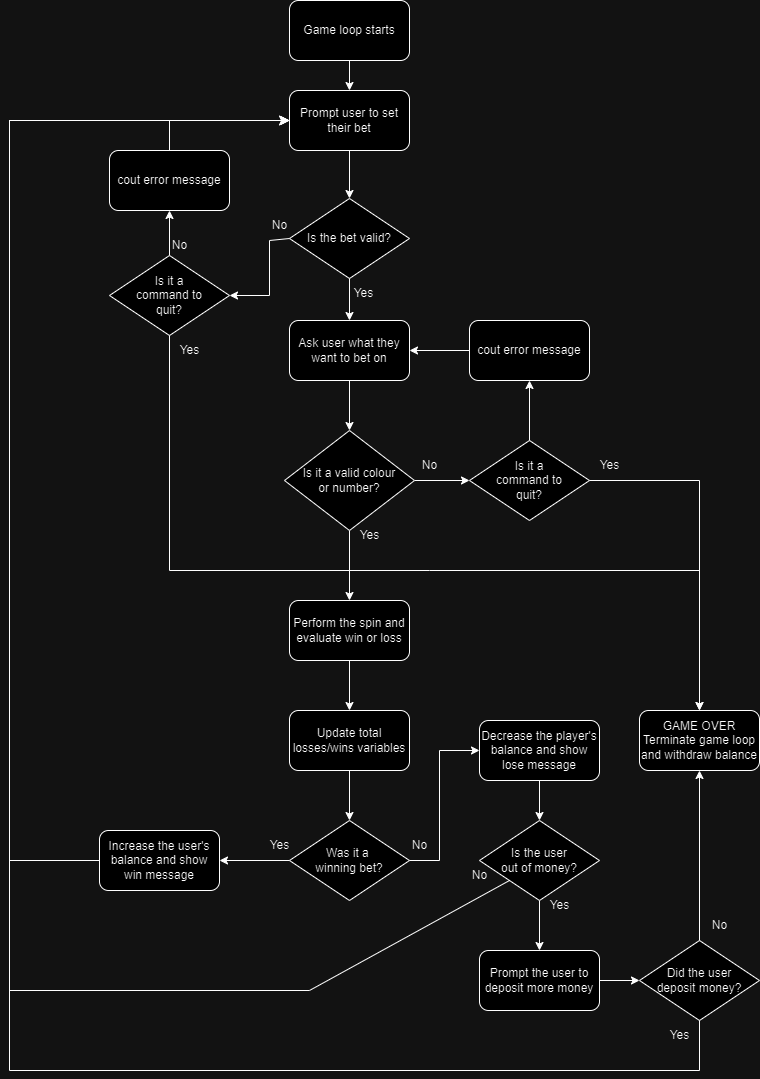

The diagram above was exported from draw.io. Its source (the exported page's mxGraphModel, read from the mxfile embedded in the PNG):
<mxGraphModel dx="1728" dy="987" grid="1" gridSize="10" guides="1" tooltips="1" connect="1" arrows="1" fold="1" page="1" pageScale="1" pageWidth="827" pageHeight="1169" math="0" shadow="0">
  <root>
    <mxCell id="WIyWlLk6GJQsqaUBKTNV-0" />
    <mxCell id="WIyWlLk6GJQsqaUBKTNV-1" parent="WIyWlLk6GJQsqaUBKTNV-0" />
    <mxCell id="ddhivk2umT3JVNnnYqMu-2" value="Game loop starts" style="rounded=1;whiteSpace=wrap;html=1;" parent="WIyWlLk6GJQsqaUBKTNV-1" vertex="1">
      <mxGeometry x="340" y="290" width="120" height="60" as="geometry" />
    </mxCell>
    <mxCell id="ddhivk2umT3JVNnnYqMu-12" value="" style="endArrow=classic;html=1;rounded=0;exitX=0.5;exitY=1;exitDx=0;exitDy=0;entryX=0.5;entryY=0;entryDx=0;entryDy=0;" parent="WIyWlLk6GJQsqaUBKTNV-1" target="ddhivk2umT3JVNnnYqMu-17" edge="1">
      <mxGeometry width="50" height="50" relative="1" as="geometry">
        <mxPoint x="400" y="350" as="sourcePoint" />
        <mxPoint x="410" y="410" as="targetPoint" />
      </mxGeometry>
    </mxCell>
    <mxCell id="ddhivk2umT3JVNnnYqMu-17" value="Prompt user to set their bet" style="rounded=1;whiteSpace=wrap;html=1;" parent="WIyWlLk6GJQsqaUBKTNV-1" vertex="1">
      <mxGeometry x="340" y="380" width="120" height="60" as="geometry" />
    </mxCell>
    <mxCell id="ddhivk2umT3JVNnnYqMu-18" value="Is the bet valid?" style="rhombus;whiteSpace=wrap;html=1;" parent="WIyWlLk6GJQsqaUBKTNV-1" vertex="1">
      <mxGeometry x="340" y="488" width="120" height="80" as="geometry" />
    </mxCell>
    <mxCell id="ddhivk2umT3JVNnnYqMu-19" value="" style="endArrow=classic;html=1;rounded=0;exitX=0.5;exitY=1;exitDx=0;exitDy=0;entryX=0.5;entryY=0;entryDx=0;entryDy=0;" parent="WIyWlLk6GJQsqaUBKTNV-1" source="ddhivk2umT3JVNnnYqMu-17" target="ddhivk2umT3JVNnnYqMu-18" edge="1">
      <mxGeometry width="50" height="50" relative="1" as="geometry">
        <mxPoint x="390" y="580" as="sourcePoint" />
        <mxPoint x="440" y="530" as="targetPoint" />
      </mxGeometry>
    </mxCell>
    <mxCell id="ddhivk2umT3JVNnnYqMu-20" value="" style="endArrow=classic;html=1;rounded=0;exitX=0.5;exitY=1;exitDx=0;exitDy=0;entryX=0.5;entryY=0;entryDx=0;entryDy=0;" parent="WIyWlLk6GJQsqaUBKTNV-1" source="ddhivk2umT3JVNnnYqMu-52" target="AnWH0_7DRZrItkHmSylR-14" edge="1">
      <mxGeometry width="50" height="50" relative="1" as="geometry">
        <mxPoint x="700" y="950" as="sourcePoint" />
        <mxPoint x="680" y="1040" as="targetPoint" />
      </mxGeometry>
    </mxCell>
    <mxCell id="ddhivk2umT3JVNnnYqMu-27" value="" style="endArrow=classic;html=1;rounded=0;exitX=1;exitY=0.5;exitDx=0;exitDy=0;entryX=0;entryY=0.5;entryDx=0;entryDy=0;" parent="WIyWlLk6GJQsqaUBKTNV-1" source="ddhivk2umT3JVNnnYqMu-34" target="ddhivk2umT3JVNnnYqMu-64" edge="1">
      <mxGeometry width="50" height="50" relative="1" as="geometry">
        <mxPoint x="230" y="690" as="sourcePoint" />
        <mxPoint x="510" y="700" as="targetPoint" />
        <Array as="points" />
      </mxGeometry>
    </mxCell>
    <mxCell id="ddhivk2umT3JVNnnYqMu-28" value="" style="endArrow=classic;html=1;rounded=0;exitX=0.5;exitY=1;exitDx=0;exitDy=0;entryX=0.5;entryY=0;entryDx=0;entryDy=0;" parent="WIyWlLk6GJQsqaUBKTNV-1" source="ddhivk2umT3JVNnnYqMu-34" target="ddhivk2umT3JVNnnYqMu-39" edge="1">
      <mxGeometry width="50" height="50" relative="1" as="geometry">
        <mxPoint x="450" y="800" as="sourcePoint" />
        <mxPoint x="400" y="800" as="targetPoint" />
      </mxGeometry>
    </mxCell>
    <mxCell id="ddhivk2umT3JVNnnYqMu-29" value="" style="endArrow=classic;html=1;rounded=0;exitX=0.5;exitY=1;exitDx=0;exitDy=0;entryX=0.5;entryY=0;entryDx=0;entryDy=0;" parent="WIyWlLk6GJQsqaUBKTNV-1" source="ddhivk2umT3JVNnnYqMu-18" edge="1" target="AnWH0_7DRZrItkHmSylR-7">
      <mxGeometry width="50" height="50" relative="1" as="geometry">
        <mxPoint x="390" y="580" as="sourcePoint" />
        <mxPoint x="440" y="580" as="targetPoint" />
      </mxGeometry>
    </mxCell>
    <mxCell id="ddhivk2umT3JVNnnYqMu-30" value="" style="endArrow=classic;html=1;rounded=0;exitX=0.5;exitY=0;exitDx=0;exitDy=0;entryX=0;entryY=0.5;entryDx=0;entryDy=0;" parent="WIyWlLk6GJQsqaUBKTNV-1" source="ddhivk2umT3JVNnnYqMu-31" target="ddhivk2umT3JVNnnYqMu-17" edge="1">
      <mxGeometry width="50" height="50" relative="1" as="geometry">
        <mxPoint x="390" y="580" as="sourcePoint" />
        <mxPoint x="280" y="420" as="targetPoint" />
        <Array as="points">
          <mxPoint x="220" y="410" />
        </Array>
      </mxGeometry>
    </mxCell>
    <mxCell id="ddhivk2umT3JVNnnYqMu-32" value="" style="endArrow=classic;html=1;rounded=0;exitX=0;exitY=0.5;exitDx=0;exitDy=0;entryX=1;entryY=0.5;entryDx=0;entryDy=0;" parent="WIyWlLk6GJQsqaUBKTNV-1" source="ddhivk2umT3JVNnnYqMu-18" target="AnWH0_7DRZrItkHmSylR-1" edge="1">
      <mxGeometry width="50" height="50" relative="1" as="geometry">
        <mxPoint x="320" y="530" as="sourcePoint" />
        <mxPoint x="300" y="580" as="targetPoint" />
        <Array as="points">
          <mxPoint x="320" y="530" />
          <mxPoint x="320" y="585" />
        </Array>
      </mxGeometry>
    </mxCell>
    <mxCell id="ddhivk2umT3JVNnnYqMu-31" value="cout error message" style="rounded=1;whiteSpace=wrap;html=1;" parent="WIyWlLk6GJQsqaUBKTNV-1" vertex="1">
      <mxGeometry x="160" y="440" width="120" height="60" as="geometry" />
    </mxCell>
    <mxCell id="ddhivk2umT3JVNnnYqMu-34" value="Is it a valid colour&lt;div&gt;or number?&lt;/div&gt;" style="rhombus;whiteSpace=wrap;html=1;" parent="WIyWlLk6GJQsqaUBKTNV-1" vertex="1">
      <mxGeometry x="335" y="720" width="130" height="100" as="geometry" />
    </mxCell>
    <mxCell id="ddhivk2umT3JVNnnYqMu-35" value="No" style="text;html=1;align=center;verticalAlign=middle;resizable=0;points=[];autosize=1;strokeColor=none;fillColor=none;" parent="WIyWlLk6GJQsqaUBKTNV-1" vertex="1">
      <mxGeometry x="460" y="740" width="40" height="30" as="geometry" />
    </mxCell>
    <mxCell id="ddhivk2umT3JVNnnYqMu-36" value="Yes" style="text;html=1;align=center;verticalAlign=middle;resizable=0;points=[];autosize=1;strokeColor=none;fillColor=none;" parent="WIyWlLk6GJQsqaUBKTNV-1" vertex="1">
      <mxGeometry x="394" y="568" width="40" height="30" as="geometry" />
    </mxCell>
    <mxCell id="ddhivk2umT3JVNnnYqMu-37" value="No" style="text;html=1;align=center;verticalAlign=middle;resizable=0;points=[];autosize=1;strokeColor=none;fillColor=none;" parent="WIyWlLk6GJQsqaUBKTNV-1" vertex="1">
      <mxGeometry x="310" y="500" width="40" height="30" as="geometry" />
    </mxCell>
    <mxCell id="ddhivk2umT3JVNnnYqMu-39" value="Perform the spin and evaluate win or loss" style="rounded=1;whiteSpace=wrap;html=1;" parent="WIyWlLk6GJQsqaUBKTNV-1" vertex="1">
      <mxGeometry x="340" y="890" width="120" height="60" as="geometry" />
    </mxCell>
    <mxCell id="ddhivk2umT3JVNnnYqMu-40" value="" style="endArrow=classic;html=1;rounded=0;exitX=0.5;exitY=1;exitDx=0;exitDy=0;entryX=0.5;entryY=0;entryDx=0;entryDy=0;" parent="WIyWlLk6GJQsqaUBKTNV-1" source="ddhivk2umT3JVNnnYqMu-39" target="AnWH0_7DRZrItkHmSylR-26" edge="1">
      <mxGeometry width="50" height="50" relative="1" as="geometry">
        <mxPoint x="310" y="910" as="sourcePoint" />
        <mxPoint x="400" y="1000" as="targetPoint" />
      </mxGeometry>
    </mxCell>
    <mxCell id="ddhivk2umT3JVNnnYqMu-41" value="Was it a&amp;nbsp;&lt;div&gt;winning bet?&lt;/div&gt;" style="rhombus;whiteSpace=wrap;html=1;" parent="WIyWlLk6GJQsqaUBKTNV-1" vertex="1">
      <mxGeometry x="340" y="1110" width="120" height="80" as="geometry" />
    </mxCell>
    <mxCell id="ddhivk2umT3JVNnnYqMu-45" value="Yes" style="text;html=1;align=center;verticalAlign=middle;resizable=0;points=[];autosize=1;strokeColor=none;fillColor=none;" parent="WIyWlLk6GJQsqaUBKTNV-1" vertex="1">
      <mxGeometry x="310" y="1120" width="40" height="30" as="geometry" />
    </mxCell>
    <mxCell id="ddhivk2umT3JVNnnYqMu-48" value="" style="endArrow=classic;html=1;rounded=0;exitX=0;exitY=0.5;exitDx=0;exitDy=0;entryX=1;entryY=0.5;entryDx=0;entryDy=0;" parent="WIyWlLk6GJQsqaUBKTNV-1" source="AnWH0_7DRZrItkHmSylR-9" target="AnWH0_7DRZrItkHmSylR-7" edge="1">
      <mxGeometry width="50" height="50" relative="1" as="geometry">
        <mxPoint x="650" y="700" as="sourcePoint" />
        <mxPoint x="640" y="310" as="targetPoint" />
      </mxGeometry>
    </mxCell>
    <mxCell id="ddhivk2umT3JVNnnYqMu-49" value="Yes" style="text;html=1;align=center;verticalAlign=middle;resizable=0;points=[];autosize=1;strokeColor=none;fillColor=none;" parent="WIyWlLk6GJQsqaUBKTNV-1" vertex="1">
      <mxGeometry x="640" y="740" width="40" height="30" as="geometry" />
    </mxCell>
    <mxCell id="ddhivk2umT3JVNnnYqMu-50" value="&lt;div&gt;Yes&lt;/div&gt;" style="text;html=1;align=center;verticalAlign=middle;resizable=0;points=[];autosize=1;strokeColor=none;fillColor=none;" parent="WIyWlLk6GJQsqaUBKTNV-1" vertex="1">
      <mxGeometry x="400" y="810" width="40" height="30" as="geometry" />
    </mxCell>
    <mxCell id="ddhivk2umT3JVNnnYqMu-52" value="Is the user&lt;div&gt;out of money?&lt;/div&gt;" style="rhombus;whiteSpace=wrap;html=1;" parent="WIyWlLk6GJQsqaUBKTNV-1" vertex="1">
      <mxGeometry x="530" y="1110" width="120" height="80" as="geometry" />
    </mxCell>
    <mxCell id="ddhivk2umT3JVNnnYqMu-54" value="No" style="text;html=1;align=center;verticalAlign=middle;resizable=0;points=[];autosize=1;strokeColor=none;fillColor=none;" parent="WIyWlLk6GJQsqaUBKTNV-1" vertex="1">
      <mxGeometry x="450" y="1120" width="40" height="30" as="geometry" />
    </mxCell>
    <mxCell id="ddhivk2umT3JVNnnYqMu-55" value="GAME OVER&lt;div&gt;Terminate game loop and withdraw balance&lt;/div&gt;" style="rounded=1;whiteSpace=wrap;html=1;" parent="WIyWlLk6GJQsqaUBKTNV-1" vertex="1">
      <mxGeometry x="690" y="1000" width="120" height="60" as="geometry" />
    </mxCell>
    <mxCell id="ddhivk2umT3JVNnnYqMu-56" value="Yes" style="text;html=1;align=center;verticalAlign=middle;resizable=0;points=[];autosize=1;strokeColor=none;fillColor=none;" parent="WIyWlLk6GJQsqaUBKTNV-1" vertex="1">
      <mxGeometry x="710" y="1310" width="40" height="30" as="geometry" />
    </mxCell>
    <mxCell id="ddhivk2umT3JVNnnYqMu-58" value="" style="edgeStyle=segmentEdgeStyle;endArrow=classic;html=1;curved=0;rounded=0;endSize=8;startSize=8;sourcePerimeterSpacing=0;targetPerimeterSpacing=0;entryX=0;entryY=0.5;entryDx=0;entryDy=0;exitX=0;exitY=0.5;exitDx=0;exitDy=0;" parent="WIyWlLk6GJQsqaUBKTNV-1" source="ddhivk2umT3JVNnnYqMu-59" target="ddhivk2umT3JVNnnYqMu-17" edge="1">
      <mxGeometry width="100" relative="1" as="geometry">
        <mxPoint x="60" y="1010.0000000000002" as="sourcePoint" />
        <mxPoint x="170" y="440" as="targetPoint" />
        <Array as="points">
          <mxPoint x="60" y="1150" />
          <mxPoint x="60" y="410" />
        </Array>
      </mxGeometry>
    </mxCell>
    <mxCell id="ddhivk2umT3JVNnnYqMu-59" value="Increase the user's balance and show win message" style="rounded=1;whiteSpace=wrap;html=1;" parent="WIyWlLk6GJQsqaUBKTNV-1" vertex="1">
      <mxGeometry x="150" y="1120" width="120" height="60" as="geometry" />
    </mxCell>
    <mxCell id="ddhivk2umT3JVNnnYqMu-60" value="Decrease the player's balance and show lose message" style="rounded=1;whiteSpace=wrap;html=1;" parent="WIyWlLk6GJQsqaUBKTNV-1" vertex="1">
      <mxGeometry x="530" y="1010" width="120" height="60" as="geometry" />
    </mxCell>
    <mxCell id="ddhivk2umT3JVNnnYqMu-64" value="Is it a&lt;div&gt;command to&lt;/div&gt;&lt;div&gt;quit?&lt;/div&gt;" style="rhombus;whiteSpace=wrap;html=1;" parent="WIyWlLk6GJQsqaUBKTNV-1" vertex="1">
      <mxGeometry x="520" y="730" width="120" height="80" as="geometry" />
    </mxCell>
    <mxCell id="ddhivk2umT3JVNnnYqMu-65" value="" style="endArrow=classic;html=1;rounded=0;exitX=0.5;exitY=0;exitDx=0;exitDy=0;entryX=0.5;entryY=1;entryDx=0;entryDy=0;" parent="WIyWlLk6GJQsqaUBKTNV-1" source="ddhivk2umT3JVNnnYqMu-64" target="AnWH0_7DRZrItkHmSylR-9" edge="1">
      <mxGeometry width="50" height="50" relative="1" as="geometry">
        <mxPoint x="430" y="670" as="sourcePoint" />
        <mxPoint x="580" y="690" as="targetPoint" />
      </mxGeometry>
    </mxCell>
    <mxCell id="ddhivk2umT3JVNnnYqMu-67" value="" style="endArrow=classic;html=1;rounded=0;exitX=1;exitY=0.5;exitDx=0;exitDy=0;entryX=0.5;entryY=0;entryDx=0;entryDy=0;" parent="WIyWlLk6GJQsqaUBKTNV-1" source="ddhivk2umT3JVNnnYqMu-64" target="ddhivk2umT3JVNnnYqMu-55" edge="1">
      <mxGeometry width="50" height="50" relative="1" as="geometry">
        <mxPoint x="680" y="600" as="sourcePoint" />
        <mxPoint x="770" y="630" as="targetPoint" />
        <Array as="points">
          <mxPoint x="750" y="770" />
        </Array>
      </mxGeometry>
    </mxCell>
    <mxCell id="AnWH0_7DRZrItkHmSylR-1" value="Is it a&lt;div&gt;command to&lt;/div&gt;&lt;div&gt;quit?&lt;/div&gt;" style="rhombus;whiteSpace=wrap;html=1;" vertex="1" parent="WIyWlLk6GJQsqaUBKTNV-1">
      <mxGeometry x="160" y="545" width="120" height="80" as="geometry" />
    </mxCell>
    <mxCell id="AnWH0_7DRZrItkHmSylR-3" value="Yes" style="text;html=1;align=center;verticalAlign=middle;resizable=0;points=[];autosize=1;strokeColor=none;fillColor=none;" vertex="1" parent="WIyWlLk6GJQsqaUBKTNV-1">
      <mxGeometry x="220" y="625" width="40" height="30" as="geometry" />
    </mxCell>
    <mxCell id="AnWH0_7DRZrItkHmSylR-4" value="" style="endArrow=classic;html=1;rounded=0;exitX=0.5;exitY=0;exitDx=0;exitDy=0;entryX=0.5;entryY=1;entryDx=0;entryDy=0;" edge="1" parent="WIyWlLk6GJQsqaUBKTNV-1" source="AnWH0_7DRZrItkHmSylR-1" target="ddhivk2umT3JVNnnYqMu-31">
      <mxGeometry width="50" height="50" relative="1" as="geometry">
        <mxPoint x="310" y="540" as="sourcePoint" />
        <mxPoint x="510" y="530" as="targetPoint" />
      </mxGeometry>
    </mxCell>
    <mxCell id="AnWH0_7DRZrItkHmSylR-5" value="No" style="text;html=1;align=center;verticalAlign=middle;resizable=0;points=[];autosize=1;strokeColor=none;fillColor=none;" vertex="1" parent="WIyWlLk6GJQsqaUBKTNV-1">
      <mxGeometry x="210" y="520" width="40" height="30" as="geometry" />
    </mxCell>
    <mxCell id="AnWH0_7DRZrItkHmSylR-6" value="" style="endArrow=classic;html=1;rounded=0;exitX=0.5;exitY=1;exitDx=0;exitDy=0;entryX=0.5;entryY=0;entryDx=0;entryDy=0;" edge="1" parent="WIyWlLk6GJQsqaUBKTNV-1" source="AnWH0_7DRZrItkHmSylR-1" target="ddhivk2umT3JVNnnYqMu-55">
      <mxGeometry width="50" height="50" relative="1" as="geometry">
        <mxPoint x="210" y="630" as="sourcePoint" />
        <mxPoint x="750" y="880" as="targetPoint" />
        <Array as="points">
          <mxPoint x="220" y="860" />
          <mxPoint x="480" y="860" />
          <mxPoint x="750" y="860" />
        </Array>
      </mxGeometry>
    </mxCell>
    <mxCell id="AnWH0_7DRZrItkHmSylR-7" value="Ask user what they want to bet on" style="rounded=1;whiteSpace=wrap;html=1;" vertex="1" parent="WIyWlLk6GJQsqaUBKTNV-1">
      <mxGeometry x="340" y="610" width="120" height="60" as="geometry" />
    </mxCell>
    <mxCell id="AnWH0_7DRZrItkHmSylR-8" value="" style="endArrow=classic;html=1;rounded=0;exitX=0.5;exitY=1;exitDx=0;exitDy=0;entryX=0.5;entryY=0;entryDx=0;entryDy=0;" edge="1" parent="WIyWlLk6GJQsqaUBKTNV-1" source="AnWH0_7DRZrItkHmSylR-7" target="ddhivk2umT3JVNnnYqMu-34">
      <mxGeometry width="50" height="50" relative="1" as="geometry">
        <mxPoint x="540" y="750" as="sourcePoint" />
        <mxPoint x="590" y="700" as="targetPoint" />
      </mxGeometry>
    </mxCell>
    <mxCell id="AnWH0_7DRZrItkHmSylR-9" value="cout error message" style="rounded=1;whiteSpace=wrap;html=1;" vertex="1" parent="WIyWlLk6GJQsqaUBKTNV-1">
      <mxGeometry x="520" y="610" width="120" height="60" as="geometry" />
    </mxCell>
    <mxCell id="AnWH0_7DRZrItkHmSylR-11" value="" style="endArrow=classic;html=1;rounded=0;entryX=0;entryY=0.5;entryDx=0;entryDy=0;exitX=1;exitY=0.5;exitDx=0;exitDy=0;" edge="1" parent="WIyWlLk6GJQsqaUBKTNV-1" source="ddhivk2umT3JVNnnYqMu-41" target="ddhivk2umT3JVNnnYqMu-60">
      <mxGeometry width="50" height="50" relative="1" as="geometry">
        <mxPoint x="400" y="1190" as="sourcePoint" />
        <mxPoint x="500" y="1240" as="targetPoint" />
        <Array as="points">
          <mxPoint x="490" y="1150" />
          <mxPoint x="490" y="1040" />
        </Array>
      </mxGeometry>
    </mxCell>
    <mxCell id="AnWH0_7DRZrItkHmSylR-12" value="" style="endArrow=classic;html=1;rounded=0;exitX=0;exitY=0.5;exitDx=0;exitDy=0;entryX=1;entryY=0.5;entryDx=0;entryDy=0;" edge="1" parent="WIyWlLk6GJQsqaUBKTNV-1" source="ddhivk2umT3JVNnnYqMu-41" target="ddhivk2umT3JVNnnYqMu-59">
      <mxGeometry width="50" height="50" relative="1" as="geometry">
        <mxPoint x="540" y="980" as="sourcePoint" />
        <mxPoint x="260" y="1040" as="targetPoint" />
      </mxGeometry>
    </mxCell>
    <mxCell id="AnWH0_7DRZrItkHmSylR-14" value="Prompt the user to deposit more money" style="rounded=1;whiteSpace=wrap;html=1;" vertex="1" parent="WIyWlLk6GJQsqaUBKTNV-1">
      <mxGeometry x="530" y="1240" width="120" height="60" as="geometry" />
    </mxCell>
    <mxCell id="AnWH0_7DRZrItkHmSylR-16" value="Did the user&lt;div&gt;deposit money?&lt;/div&gt;" style="rhombus;whiteSpace=wrap;html=1;" vertex="1" parent="WIyWlLk6GJQsqaUBKTNV-1">
      <mxGeometry x="690" y="1230" width="120" height="80" as="geometry" />
    </mxCell>
    <mxCell id="AnWH0_7DRZrItkHmSylR-17" value="" style="edgeStyle=none;orthogonalLoop=1;jettySize=auto;html=1;rounded=0;exitX=1;exitY=0.5;exitDx=0;exitDy=0;entryX=0;entryY=0.5;entryDx=0;entryDy=0;" edge="1" parent="WIyWlLk6GJQsqaUBKTNV-1" source="AnWH0_7DRZrItkHmSylR-14" target="AnWH0_7DRZrItkHmSylR-16">
      <mxGeometry width="100" relative="1" as="geometry">
        <mxPoint x="570" y="1100" as="sourcePoint" />
        <mxPoint x="670" y="1100" as="targetPoint" />
        <Array as="points" />
      </mxGeometry>
    </mxCell>
    <mxCell id="AnWH0_7DRZrItkHmSylR-19" value="" style="endArrow=classic;html=1;rounded=0;exitX=0.5;exitY=0;exitDx=0;exitDy=0;entryX=0.5;entryY=1;entryDx=0;entryDy=0;" edge="1" parent="WIyWlLk6GJQsqaUBKTNV-1" source="AnWH0_7DRZrItkHmSylR-16" target="ddhivk2umT3JVNnnYqMu-55">
      <mxGeometry width="50" height="50" relative="1" as="geometry">
        <mxPoint x="540" y="980" as="sourcePoint" />
        <mxPoint x="590" y="930" as="targetPoint" />
      </mxGeometry>
    </mxCell>
    <mxCell id="AnWH0_7DRZrItkHmSylR-20" value="No" style="text;html=1;align=center;verticalAlign=middle;resizable=0;points=[];autosize=1;strokeColor=none;fillColor=none;" vertex="1" parent="WIyWlLk6GJQsqaUBKTNV-1">
      <mxGeometry x="750" y="1200" width="40" height="30" as="geometry" />
    </mxCell>
    <mxCell id="AnWH0_7DRZrItkHmSylR-24" value="" style="endArrow=classic;html=1;rounded=0;exitX=0.5;exitY=1;exitDx=0;exitDy=0;entryX=0.5;entryY=0;entryDx=0;entryDy=0;" edge="1" parent="WIyWlLk6GJQsqaUBKTNV-1" source="ddhivk2umT3JVNnnYqMu-60" target="ddhivk2umT3JVNnnYqMu-52">
      <mxGeometry width="50" height="50" relative="1" as="geometry">
        <mxPoint x="350" y="1160" as="sourcePoint" />
        <mxPoint x="40" y="1170" as="targetPoint" />
        <Array as="points" />
      </mxGeometry>
    </mxCell>
    <mxCell id="AnWH0_7DRZrItkHmSylR-25" value="" style="endArrow=classic;html=1;rounded=0;exitX=0.5;exitY=1;exitDx=0;exitDy=0;entryX=0;entryY=0.5;entryDx=0;entryDy=0;" edge="1" parent="WIyWlLk6GJQsqaUBKTNV-1" source="AnWH0_7DRZrItkHmSylR-16" target="ddhivk2umT3JVNnnYqMu-17">
      <mxGeometry width="50" height="50" relative="1" as="geometry">
        <mxPoint x="180" y="1180" as="sourcePoint" />
        <mxPoint x="60" y="390" as="targetPoint" />
        <Array as="points">
          <mxPoint x="750" y="1360" />
          <mxPoint x="60" y="1360" />
          <mxPoint x="60" y="410" />
        </Array>
      </mxGeometry>
    </mxCell>
    <mxCell id="AnWH0_7DRZrItkHmSylR-26" value="Update total losses/wins variables" style="rounded=1;whiteSpace=wrap;html=1;" vertex="1" parent="WIyWlLk6GJQsqaUBKTNV-1">
      <mxGeometry x="340" y="1000" width="120" height="60" as="geometry" />
    </mxCell>
    <mxCell id="AnWH0_7DRZrItkHmSylR-27" value="" style="endArrow=classic;html=1;rounded=0;exitX=0.5;exitY=1;exitDx=0;exitDy=0;entryX=0.5;entryY=0;entryDx=0;entryDy=0;" edge="1" parent="WIyWlLk6GJQsqaUBKTNV-1" source="AnWH0_7DRZrItkHmSylR-26" target="ddhivk2umT3JVNnnYqMu-41">
      <mxGeometry width="50" height="50" relative="1" as="geometry">
        <mxPoint x="280" y="1099" as="sourcePoint" />
        <mxPoint x="260" y="1010.0000000000002" as="targetPoint" />
      </mxGeometry>
    </mxCell>
    <mxCell id="AnWH0_7DRZrItkHmSylR-28" value="Yes" style="text;html=1;align=center;verticalAlign=middle;resizable=0;points=[];autosize=1;strokeColor=none;fillColor=none;" vertex="1" parent="WIyWlLk6GJQsqaUBKTNV-1">
      <mxGeometry x="590" y="1180" width="40" height="30" as="geometry" />
    </mxCell>
    <mxCell id="AnWH0_7DRZrItkHmSylR-29" value="" style="endArrow=classic;html=1;rounded=0;exitX=0;exitY=1;exitDx=0;exitDy=0;entryX=0;entryY=0.5;entryDx=0;entryDy=0;" edge="1" parent="WIyWlLk6GJQsqaUBKTNV-1" source="ddhivk2umT3JVNnnYqMu-52" target="ddhivk2umT3JVNnnYqMu-17">
      <mxGeometry width="50" height="50" relative="1" as="geometry">
        <mxPoint x="480" y="1060" as="sourcePoint" />
        <mxPoint x="60" y="370" as="targetPoint" />
        <Array as="points">
          <mxPoint x="360" y="1280" />
          <mxPoint x="60" y="1280" />
          <mxPoint x="60" y="410" />
        </Array>
      </mxGeometry>
    </mxCell>
    <mxCell id="AnWH0_7DRZrItkHmSylR-30" value="No" style="text;html=1;align=center;verticalAlign=middle;resizable=0;points=[];autosize=1;strokeColor=none;fillColor=none;" vertex="1" parent="WIyWlLk6GJQsqaUBKTNV-1">
      <mxGeometry x="510" y="1150" width="40" height="30" as="geometry" />
    </mxCell>
  </root>
</mxGraphModel>